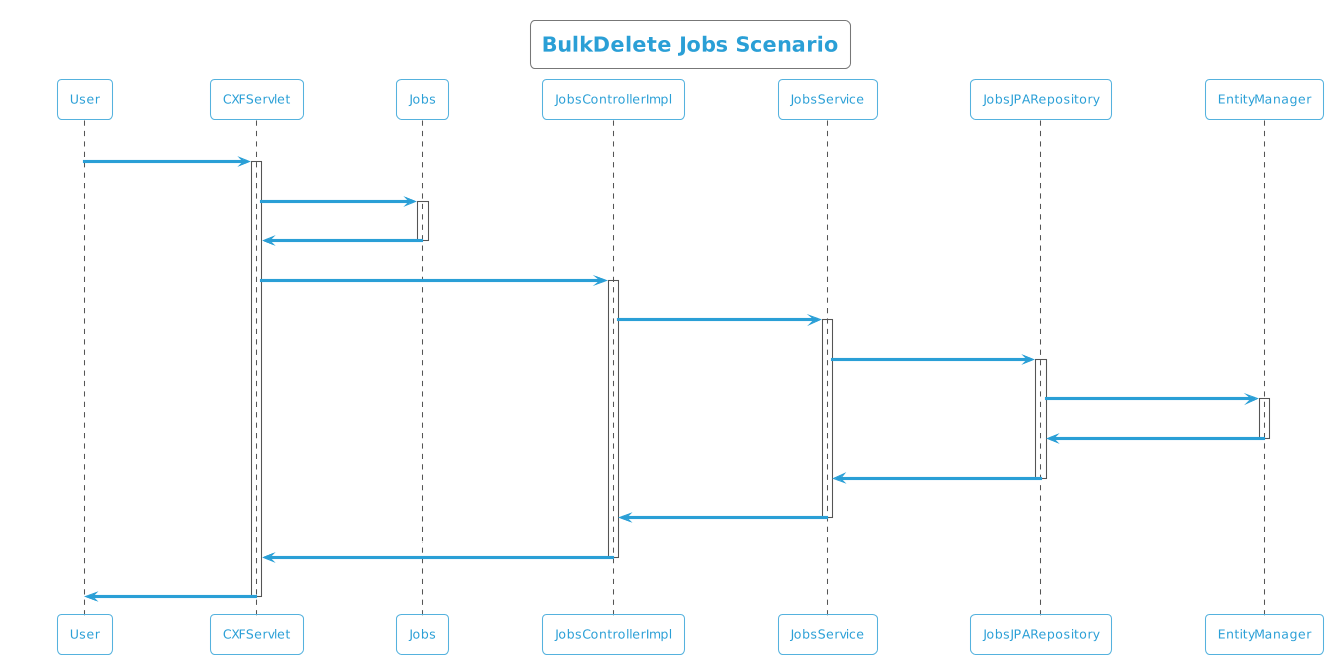

The diagram above was rendered by PlantUML. Its source (embedded in the PNG):
@startuml
!theme cyborg-outline
title BulkDelete Jobs Scenario
participant User
User -> CXFServlet: DELETE, Jobs
activate CXFServlet
CXFServlet -> Jobs: << bulkdelete >>
activate Jobs
Jobs -> CXFServlet: << instance >>
deactivate Jobs
CXFServlet -> JobsControllerImpl: bulkdelete(:List<Jobs>)
activate JobsControllerImpl
JobsControllerImpl -> JobsService: bulkDelete(:List<Jobs>)
activate JobsService
JobsService -> JobsJPARepository: deleteAll(:List<Jobs>)
activate JobsJPARepository
JobsJPARepository -> EntityManager: delete(:List<Jobs>)
activate EntityManager
EntityManager -> JobsJPARepository: << persisted Jobs >>
deactivate EntityManager
JobsJPARepository -> JobsService: << persisted Jobs >>
deactivate JobsJPARepository
JobsService -> JobsControllerImpl: << persisted Jobs >>
deactivate JobsService
JobsControllerImpl -> CXFServlet: << persisted Jobs >>
deactivate JobsControllerImpl
CXFServlet -> User: marshalled Jobs XML
deactivate CXFServlet
@enduml